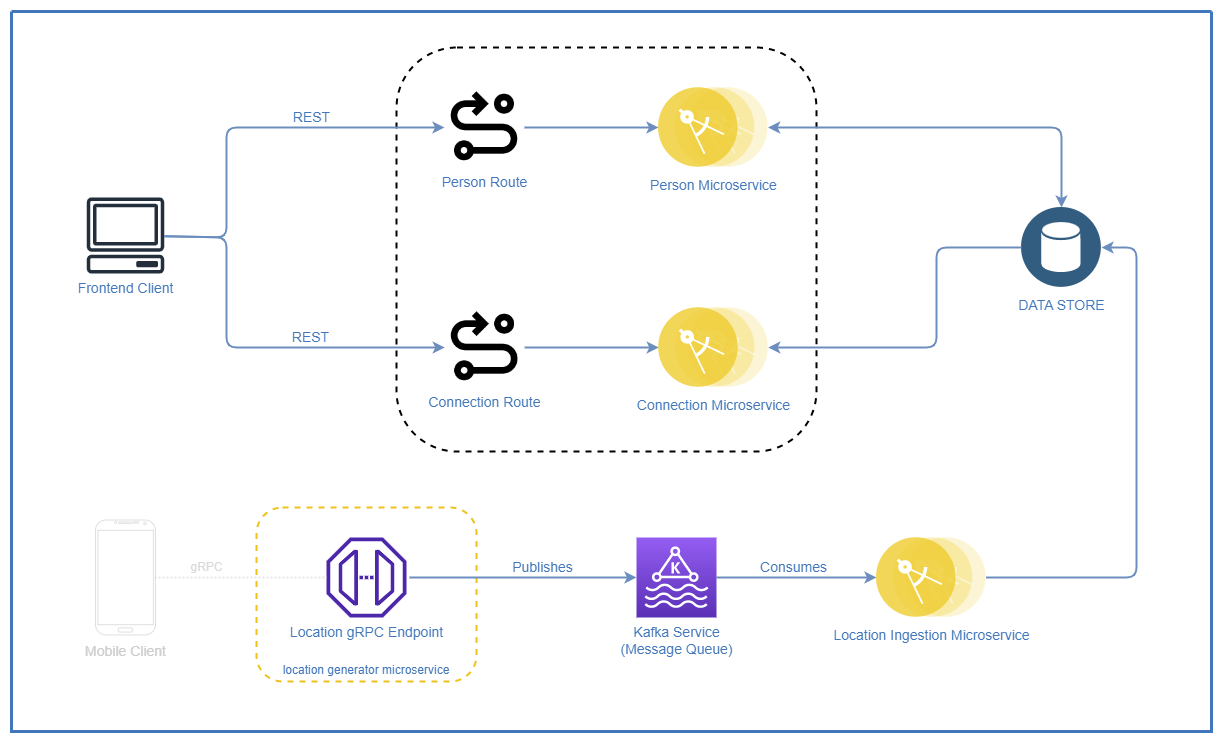

The diagram above was exported from draw.io. Its source (the exported page's mxGraphModel, read from the mxfile embedded in the PNG):
<mxGraphModel dx="1422" dy="798" grid="1" gridSize="10" guides="1" tooltips="1" connect="1" arrows="1" fold="1" page="1" pageScale="1" pageWidth="827" pageHeight="1169" background="none" math="0" shadow="0">
  <root>
    <mxCell id="0" />
    <mxCell id="1" parent="0" />
    <mxCell id="63" value="" style="swimlane;shadow=0;strokeColor=#4277BB;fillColor=#FFFFFF;fontColor=#4277BB;align=right;startSize=0;collapsible=0;strokeWidth=3;fillStyle=dots;rounded=0;sketch=0;glass=0;swimlaneLine=1;perimeterSpacing=0;swimlaneFillColor=none;gradientColor=none;arcSize=27;" parent="1" vertex="1">
      <mxGeometry x="225" y="174" width="1200" height="720" as="geometry" />
    </mxCell>
    <mxCell id="Wa3iMssPGTsQnLxJAJr9-453" value="" style="rounded=1;whiteSpace=wrap;html=1;dashed=1;strokeWidth=2;fillColor=none;strokeColor=#EEC11B;" parent="63" vertex="1">
      <mxGeometry x="245" y="496" width="220" height="174" as="geometry" />
    </mxCell>
    <mxCell id="Wa3iMssPGTsQnLxJAJr9-440" value="" style="rounded=1;whiteSpace=wrap;html=1;dashed=1;fillColor=none;strokeWidth=2;" parent="63" vertex="1">
      <mxGeometry x="385" y="36" width="420" height="404" as="geometry" />
    </mxCell>
    <mxCell id="Wa3iMssPGTsQnLxJAJr9-438" value="&lt;font style=&quot;font-size: 14px;&quot; color=&quot;#4277bb&quot;&gt;Frontend Client&lt;/font&gt;" style="sketch=0;outlineConnect=0;fontColor=#232F3E;gradientColor=none;fillColor=#232F3D;strokeColor=none;dashed=0;verticalLabelPosition=bottom;verticalAlign=top;align=center;html=1;fontSize=12;fontStyle=0;aspect=fixed;pointerEvents=1;shape=mxgraph.aws4.client;" parent="63" vertex="1">
      <mxGeometry x="75" y="186" width="78" height="76" as="geometry" />
    </mxCell>
    <mxCell id="Wa3iMssPGTsQnLxJAJr9-437" value="&lt;font color=&quot;#4277bb&quot; style=&quot;font-size: 14px;&quot;&gt;Person Route&lt;/font&gt;" style="shape=image;html=1;verticalAlign=top;verticalLabelPosition=bottom;labelBackgroundColor=#ffffff;imageAspect=0;aspect=fixed;image=https://cdn0.iconfinder.com/data/icons/evericons-24px-vol-2/24/route-128.png" parent="63" vertex="1">
      <mxGeometry x="433" y="76" width="80" height="80" as="geometry" />
    </mxCell>
    <mxCell id="Wa3iMssPGTsQnLxJAJr9-441" value="&lt;font color=&quot;#4277bb&quot; style=&quot;font-size: 14px;&quot;&gt;Connection Route&lt;/font&gt;" style="shape=image;html=1;verticalAlign=top;verticalLabelPosition=bottom;labelBackgroundColor=#ffffff;imageAspect=0;aspect=fixed;image=https://cdn0.iconfinder.com/data/icons/evericons-24px-vol-2/24/route-128.png" parent="63" vertex="1">
      <mxGeometry x="433.2" y="296" width="80" height="80" as="geometry" />
    </mxCell>
    <mxCell id="Wa3iMssPGTsQnLxJAJr9-435" value="&lt;font style=&quot;font-size: 14px;&quot;&gt;Person Microservice&lt;/font&gt;" style="aspect=fixed;perimeter=ellipsePerimeter;html=1;align=center;shadow=0;dashed=0;fontColor=#4277BB;labelBackgroundColor=#ffffff;fontSize=12;spacingTop=3;image;image=img/lib/ibm/applications/microservice.svg;" parent="63" vertex="1">
      <mxGeometry x="647" y="76" width="109.6" height="80" as="geometry" />
    </mxCell>
    <mxCell id="Wa3iMssPGTsQnLxJAJr9-442" value="&lt;font style=&quot;font-size: 14px;&quot;&gt;Connection Microservice&lt;/font&gt;" style="aspect=fixed;perimeter=ellipsePerimeter;html=1;align=center;shadow=0;dashed=0;fontColor=#4277BB;labelBackgroundColor=#ffffff;fontSize=12;spacingTop=3;image;image=img/lib/ibm/applications/microservice.svg;" parent="63" vertex="1">
      <mxGeometry x="647.2" y="296" width="109.6" height="80" as="geometry" />
    </mxCell>
    <mxCell id="Wa3iMssPGTsQnLxJAJr9-444" value="" style="endArrow=classic;html=1;fontSize=14;fontColor=#4277BB;rounded=1;endSize=6;startSize=6;targetPerimeterSpacing=0;jumpSize=6;fillColor=#dae8fc;strokeColor=#6c8ebf;strokeWidth=2;gradientColor=#7ea6e0;entryX=0;entryY=0.5;entryDx=0;entryDy=0;" parent="63" source="Wa3iMssPGTsQnLxJAJr9-438" target="Wa3iMssPGTsQnLxJAJr9-437" edge="1">
      <mxGeometry width="50" height="50" relative="1" as="geometry">
        <mxPoint x="175" y="236" as="sourcePoint" />
        <mxPoint x="275" y="116" as="targetPoint" />
        <Array as="points">
          <mxPoint x="215" y="226" />
          <mxPoint x="215" y="116" />
        </Array>
      </mxGeometry>
    </mxCell>
    <mxCell id="Wa3iMssPGTsQnLxJAJr9-447" value="REST" style="edgeLabel;html=1;align=center;verticalAlign=middle;resizable=0;points=[];fontSize=14;fontColor=#4277BB;" parent="Wa3iMssPGTsQnLxJAJr9-444" vertex="1" connectable="0">
      <mxGeometry x="0.1858" y="-1" relative="1" as="geometry">
        <mxPoint x="26" y="-12" as="offset" />
      </mxGeometry>
    </mxCell>
    <mxCell id="Wa3iMssPGTsQnLxJAJr9-445" value="" style="endArrow=classic;html=1;fontSize=14;fontColor=#4277BB;rounded=1;endSize=6;startSize=6;targetPerimeterSpacing=0;jumpSize=6;fillColor=#dae8fc;strokeColor=#6c8ebf;strokeWidth=2;gradientColor=#7ea6e0;entryX=0;entryY=0.5;entryDx=0;entryDy=0;" parent="63" source="Wa3iMssPGTsQnLxJAJr9-438" target="Wa3iMssPGTsQnLxJAJr9-441" edge="1">
      <mxGeometry width="50" height="50" relative="1" as="geometry">
        <mxPoint x="165" y="244" as="sourcePoint" />
        <mxPoint x="258.7" y="376" as="targetPoint" />
        <Array as="points">
          <mxPoint x="215" y="226" />
          <mxPoint x="215" y="336" />
        </Array>
      </mxGeometry>
    </mxCell>
    <mxCell id="Wa3iMssPGTsQnLxJAJr9-446" value="REST" style="edgeLabel;html=1;align=center;verticalAlign=middle;resizable=0;points=[];fontSize=14;fontColor=#4277BB;" parent="Wa3iMssPGTsQnLxJAJr9-445" vertex="1" connectable="0">
      <mxGeometry x="0.0794" y="-1" relative="1" as="geometry">
        <mxPoint x="45" y="-12" as="offset" />
      </mxGeometry>
    </mxCell>
    <mxCell id="Wa3iMssPGTsQnLxJAJr9-450" value="" style="endArrow=classic;html=1;rounded=1;strokeWidth=2;fontSize=14;fontColor=#4277BB;startSize=6;endSize=6;targetPerimeterSpacing=0;jumpSize=6;exitX=1;exitY=0.5;exitDx=0;exitDy=0;entryX=0;entryY=0.5;entryDx=0;entryDy=0;fillColor=#dae8fc;gradientColor=#7ea6e0;strokeColor=#6c8ebf;" parent="63" source="Wa3iMssPGTsQnLxJAJr9-437" target="Wa3iMssPGTsQnLxJAJr9-435" edge="1">
      <mxGeometry width="50" height="50" relative="1" as="geometry">
        <mxPoint x="530" y="286" as="sourcePoint" />
        <mxPoint x="580" y="236" as="targetPoint" />
      </mxGeometry>
    </mxCell>
    <mxCell id="Wa3iMssPGTsQnLxJAJr9-451" value="" style="endArrow=classic;html=1;rounded=1;strokeWidth=2;fontSize=14;fontColor=#4277BB;startSize=6;endSize=6;targetPerimeterSpacing=0;jumpSize=6;exitX=1;exitY=0.5;exitDx=0;exitDy=0;entryX=0;entryY=0.5;entryDx=0;entryDy=0;fillColor=#dae8fc;gradientColor=#7ea6e0;strokeColor=#6c8ebf;" parent="63" source="Wa3iMssPGTsQnLxJAJr9-441" target="Wa3iMssPGTsQnLxJAJr9-442" edge="1">
      <mxGeometry width="50" height="50" relative="1" as="geometry">
        <mxPoint x="523" y="306" as="sourcePoint" />
        <mxPoint x="657.0000000000005" y="306" as="targetPoint" />
      </mxGeometry>
    </mxCell>
    <mxCell id="302" value="&lt;span style=&quot;font-size: 14px;&quot;&gt;DATA STORE&lt;/span&gt;" style="aspect=fixed;perimeter=ellipsePerimeter;html=1;align=center;shadow=0;dashed=0;image;image=img/lib/ibm/data/data_services.svg;labelBackgroundColor=#ffffff;strokeColor=#666666;strokeWidth=2;fillColor=#C2952D;gradientColor=none;fontSize=12;fontColor=#4277BB;spacingTop=3;" parent="63" vertex="1">
      <mxGeometry x="1010" y="196" width="80" height="80" as="geometry" />
    </mxCell>
    <mxCell id="Wa3iMssPGTsQnLxJAJr9-452" value="" style="endArrow=classic;startArrow=classic;html=1;rounded=1;strokeWidth=2;fontSize=14;fontColor=#4277BB;startSize=6;endSize=6;targetPerimeterSpacing=0;jumpSize=6;exitX=1;exitY=0.5;exitDx=0;exitDy=0;entryX=0.5;entryY=0;entryDx=0;entryDy=0;fillColor=#dae8fc;gradientColor=#7ea6e0;strokeColor=#6c8ebf;" parent="63" source="Wa3iMssPGTsQnLxJAJr9-435" target="302" edge="1">
      <mxGeometry width="50" height="50" relative="1" as="geometry">
        <mxPoint x="720" y="306" as="sourcePoint" />
        <mxPoint x="770" y="256" as="targetPoint" />
        <Array as="points">
          <mxPoint x="1050" y="116" />
        </Array>
      </mxGeometry>
    </mxCell>
    <mxCell id="Wa3iMssPGTsQnLxJAJr9-433" value="&lt;font color=&quot;#4277bb&quot; style=&quot;font-size: 14px;&quot;&gt;Location gRPC Endpoint&lt;/font&gt;" style="sketch=0;outlineConnect=0;fontColor=#232F3E;gradientColor=none;fillColor=#4D27AA;strokeColor=none;dashed=0;verticalLabelPosition=bottom;verticalAlign=top;align=center;html=1;fontSize=12;fontStyle=0;aspect=fixed;pointerEvents=1;shape=mxgraph.aws4.endpoint;" parent="63" vertex="1">
      <mxGeometry x="315" y="526" width="80" height="80" as="geometry" />
    </mxCell>
    <mxCell id="Wa3iMssPGTsQnLxJAJr9-434" value="&lt;font color=&quot;#4277bb&quot; style=&quot;font-size: 14px;&quot;&gt;Kafka Service&lt;br&gt;(Message Queue)&lt;/font&gt;" style="sketch=0;points=[[0,0,0],[0.25,0,0],[0.5,0,0],[0.75,0,0],[1,0,0],[0,1,0],[0.25,1,0],[0.5,1,0],[0.75,1,0],[1,1,0],[0,0.25,0],[0,0.5,0],[0,0.75,0],[1,0.25,0],[1,0.5,0],[1,0.75,0]];outlineConnect=0;fontColor=#232F3E;gradientColor=#945DF2;gradientDirection=north;fillColor=#5A30B5;strokeColor=#ffffff;dashed=0;verticalLabelPosition=bottom;verticalAlign=top;align=center;html=1;fontSize=12;fontStyle=0;aspect=fixed;shape=mxgraph.aws4.resourceIcon;resIcon=mxgraph.aws4.managed_streaming_for_kafka;" parent="63" vertex="1">
      <mxGeometry x="625" y="526" width="80" height="80" as="geometry" />
    </mxCell>
    <mxCell id="Wa3iMssPGTsQnLxJAJr9-454" value="&lt;font style=&quot;font-size: 12px;&quot;&gt;location generator microservice&lt;/font&gt;" style="text;html=1;strokeColor=none;fillColor=none;align=center;verticalAlign=middle;whiteSpace=wrap;rounded=0;shadow=0;glass=0;dashed=1;sketch=0;fillStyle=dots;strokeWidth=3;fontSize=14;fontColor=#4277BB;" parent="63" vertex="1">
      <mxGeometry x="260" y="643" width="190" height="30" as="geometry" />
    </mxCell>
    <mxCell id="Wa3iMssPGTsQnLxJAJr9-455" value="" style="endArrow=classic;html=1;rounded=1;strokeWidth=2;fontSize=14;fontColor=#4277BB;startSize=6;endSize=6;targetPerimeterSpacing=0;jumpSize=6;entryX=0;entryY=0.5;entryDx=0;entryDy=0;fillColor=#dae8fc;gradientColor=#7ea6e0;strokeColor=#6c8ebf;exitX=1.038;exitY=0.5;exitDx=0;exitDy=0;exitPerimeter=0;entryPerimeter=0;" parent="63" source="Wa3iMssPGTsQnLxJAJr9-433" target="Wa3iMssPGTsQnLxJAJr9-434" edge="1">
      <mxGeometry width="50" height="50" relative="1" as="geometry">
        <mxPoint x="465" y="516" as="sourcePoint" />
        <mxPoint x="594.9999999999998" y="516" as="targetPoint" />
      </mxGeometry>
    </mxCell>
    <mxCell id="Wa3iMssPGTsQnLxJAJr9-456" value="&lt;font style=&quot;font-size: 14px;&quot;&gt;Publishes&lt;/font&gt;" style="edgeLabel;html=1;align=center;verticalAlign=middle;resizable=0;points=[];fontSize=12;fontColor=#4277BB;" parent="Wa3iMssPGTsQnLxJAJr9-455" vertex="1" connectable="0">
      <mxGeometry x="0.154" y="1" relative="1" as="geometry">
        <mxPoint x="1" y="-10" as="offset" />
      </mxGeometry>
    </mxCell>
    <mxCell id="Wa3iMssPGTsQnLxJAJr9-457" value="&lt;font style=&quot;font-size: 14px;&quot;&gt;Location Ingestion Microservice&lt;/font&gt;" style="aspect=fixed;perimeter=ellipsePerimeter;html=1;align=center;shadow=0;dashed=0;fontColor=#4277BB;labelBackgroundColor=#ffffff;fontSize=12;spacingTop=3;image;image=img/lib/ibm/applications/microservice.svg;" parent="63" vertex="1">
      <mxGeometry x="865" y="526" width="109.6" height="80" as="geometry" />
    </mxCell>
    <mxCell id="Wa3iMssPGTsQnLxJAJr9-458" value="" style="endArrow=classic;html=1;rounded=1;strokeWidth=2;fontSize=14;fontColor=#4277BB;startSize=6;endSize=6;targetPerimeterSpacing=0;jumpSize=6;entryX=0;entryY=0.5;entryDx=0;entryDy=0;fillColor=#dae8fc;gradientColor=#7ea6e0;strokeColor=#6c8ebf;exitX=1;exitY=0.5;exitDx=0;exitDy=0;exitPerimeter=0;" parent="63" source="Wa3iMssPGTsQnLxJAJr9-434" target="Wa3iMssPGTsQnLxJAJr9-457" edge="1">
      <mxGeometry width="50" height="50" relative="1" as="geometry">
        <mxPoint x="655" y="643" as="sourcePoint" />
        <mxPoint x="881.96" y="643" as="targetPoint" />
      </mxGeometry>
    </mxCell>
    <mxCell id="Wa3iMssPGTsQnLxJAJr9-459" value="&lt;font style=&quot;font-size: 14px;&quot;&gt;Consumes&lt;/font&gt;" style="edgeLabel;html=1;align=center;verticalAlign=middle;resizable=0;points=[];fontSize=12;fontColor=#4277BB;" parent="Wa3iMssPGTsQnLxJAJr9-458" vertex="1" connectable="0">
      <mxGeometry x="0.154" y="1" relative="1" as="geometry">
        <mxPoint x="-16" y="-10" as="offset" />
      </mxGeometry>
    </mxCell>
    <mxCell id="Wa3iMssPGTsQnLxJAJr9-460" value="" style="endArrow=none;html=1;rounded=1;strokeWidth=2;fontSize=14;fontColor=#4277BB;startSize=6;endSize=6;targetPerimeterSpacing=0;jumpSize=6;exitX=1;exitY=0.5;exitDx=0;exitDy=0;entryX=0;entryY=0.5;entryDx=0;entryDy=0;fillColor=#dae8fc;gradientColor=#7ea6e0;strokeColor=#6c8ebf;startArrow=classic;startFill=1;endFill=0;" parent="63" source="Wa3iMssPGTsQnLxJAJr9-442" target="302" edge="1">
      <mxGeometry width="50" height="50" relative="1" as="geometry">
        <mxPoint x="844.9999999999998" y="335.5" as="sourcePoint" />
        <mxPoint x="978.9999999999998" y="335.5" as="targetPoint" />
        <Array as="points">
          <mxPoint x="925" y="336" />
          <mxPoint x="925" y="236" />
        </Array>
      </mxGeometry>
    </mxCell>
    <mxCell id="Wa3iMssPGTsQnLxJAJr9-461" value="" style="endArrow=classic;html=1;rounded=1;strokeWidth=2;fontSize=14;fontColor=#4277BB;startSize=6;endSize=6;targetPerimeterSpacing=0;jumpSize=6;exitX=1;exitY=0.5;exitDx=0;exitDy=0;entryX=1;entryY=0.5;entryDx=0;entryDy=0;fillColor=#dae8fc;gradientColor=#7ea6e0;strokeColor=#6c8ebf;" parent="63" source="Wa3iMssPGTsQnLxJAJr9-457" target="302" edge="1">
      <mxGeometry width="50" height="50" relative="1" as="geometry">
        <mxPoint x="994.9999999999999" y="476" as="sourcePoint" />
        <mxPoint x="1129" y="476" as="targetPoint" />
        <Array as="points">
          <mxPoint x="1125" y="566" />
          <mxPoint x="1125" y="236" />
        </Array>
      </mxGeometry>
    </mxCell>
    <mxCell id="Wa3iMssPGTsQnLxJAJr9-464" value="" style="verticalLabelPosition=bottom;verticalAlign=top;html=1;shadow=0;dashed=0;strokeWidth=1;shape=mxgraph.android.phone2;strokeColor=#c0c0c0;rounded=0;glass=0;sketch=0;fillStyle=dots;fontSize=14;fontColor=#4277BB;fillColor=#FFFFFF;opacity=50;" parent="63" vertex="1">
      <mxGeometry x="84" y="508.5" width="60" height="115" as="geometry" />
    </mxCell>
    <mxCell id="Wa3iMssPGTsQnLxJAJr9-465" value="" style="endArrow=none;html=1;rounded=1;strokeWidth=2;fontSize=14;fontColor=#4277BB;startSize=4;endSize=4;targetPerimeterSpacing=0;jumpSize=6;entryX=0;entryY=0.5;entryDx=0;entryDy=0;fillColor=#dae8fc;gradientColor=#7ea6e0;strokeColor=#CCCCCC;exitX=0.983;exitY=0.5;exitDx=0;exitDy=0;exitPerimeter=0;entryPerimeter=0;opacity=50;dashed=1;dashPattern=1 1;endFill=0;" parent="63" source="Wa3iMssPGTsQnLxJAJr9-464" target="Wa3iMssPGTsQnLxJAJr9-433" edge="1">
      <mxGeometry width="50" height="50" relative="1" as="geometry">
        <mxPoint x="165" y="440" as="sourcePoint" />
        <mxPoint x="355.00000000000045" y="440" as="targetPoint" />
      </mxGeometry>
    </mxCell>
    <mxCell id="Wa3iMssPGTsQnLxJAJr9-466" value="&lt;font color=&quot;#b3b3b3&quot; style=&quot;font-size: 12px;&quot;&gt;gRPC&lt;/font&gt;" style="edgeLabel;html=1;align=center;verticalAlign=middle;resizable=0;points=[];fontSize=12;fontColor=#4277BB;textOpacity=50;" parent="Wa3iMssPGTsQnLxJAJr9-465" vertex="1" connectable="0">
      <mxGeometry x="0.154" y="1" relative="1" as="geometry">
        <mxPoint x="-47" y="-10" as="offset" />
      </mxGeometry>
    </mxCell>
    <mxCell id="Wa3iMssPGTsQnLxJAJr9-468" value="&lt;font color=&quot;#cccccc&quot;&gt;Mobile Client&lt;/font&gt;" style="text;html=1;align=center;verticalAlign=middle;resizable=0;points=[];autosize=1;strokeColor=none;fillColor=none;fontSize=14;fontColor=#B3B3B3;opacity=50;" parent="1" vertex="1">
      <mxGeometry x="289" y="799" width="100" height="30" as="geometry" />
    </mxCell>
  </root>
</mxGraphModel>